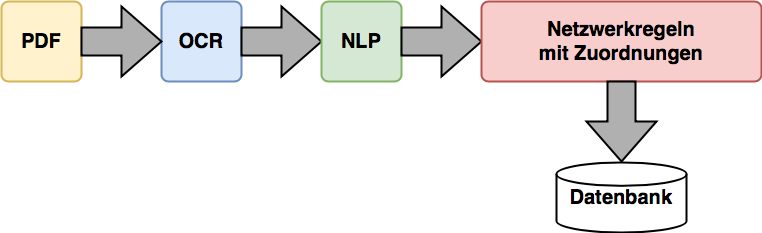

The diagram above was exported from draw.io. Its source (the exported page's mxGraphModel, read from the mxfile embedded in the PNG):
<mxGraphModel dx="1186" dy="711" grid="1" gridSize="10" guides="1" tooltips="1" connect="1" arrows="1" fold="1" page="1" pageScale="1" pageWidth="827" pageHeight="1169" math="0" shadow="0">
  <root>
    <mxCell id="0" />
    <mxCell id="1" parent="0" />
    <mxCell id="8-DRvQo4NJjVipDGxWCo-4" value="&lt;b&gt;&lt;font style=&quot;font-size: 20px&quot;&gt;Datenbank&lt;/font&gt;&lt;/b&gt;" style="strokeWidth=2;html=1;shape=mxgraph.flowchart.database;whiteSpace=wrap;" vertex="1" parent="1">
      <mxGeometry x="595" y="321" width="130" height="70" as="geometry" />
    </mxCell>
    <mxCell id="8-DRvQo4NJjVipDGxWCo-5" value="&lt;b&gt;&lt;font style=&quot;font-size: 20px&quot;&gt;PDF&lt;/font&gt;&lt;/b&gt;" style="rounded=1;whiteSpace=wrap;html=1;absoluteArcSize=1;arcSize=14;strokeWidth=2;fillColor=#fff2cc;strokeColor=#d6b656;" vertex="1" parent="1">
      <mxGeometry x="40" y="160" width="80" height="80" as="geometry" />
    </mxCell>
    <mxCell id="8-DRvQo4NJjVipDGxWCo-6" value="&lt;b&gt;&lt;font style=&quot;font-size: 20px&quot;&gt;OCR&lt;/font&gt;&lt;/b&gt;" style="rounded=1;whiteSpace=wrap;html=1;absoluteArcSize=1;arcSize=14;strokeWidth=2;fillColor=#dae8fc;strokeColor=#6c8ebf;" vertex="1" parent="1">
      <mxGeometry x="200" y="160" width="80" height="80" as="geometry" />
    </mxCell>
    <mxCell id="8-DRvQo4NJjVipDGxWCo-7" value="" style="verticalLabelPosition=bottom;verticalAlign=top;html=1;strokeWidth=2;shape=mxgraph.arrows2.arrow;dy=0.6;dx=40;notch=0;fillColor=#B0B0B0;strokeColor=default;" vertex="1" parent="1">
      <mxGeometry x="120" y="165" width="80" height="70" as="geometry" />
    </mxCell>
    <mxCell id="8-DRvQo4NJjVipDGxWCo-8" value="" style="verticalLabelPosition=bottom;verticalAlign=top;html=1;strokeWidth=2;shape=mxgraph.arrows2.arrow;dy=0.6;dx=40;notch=0;fillColor=#B0B0B0;" vertex="1" parent="1">
      <mxGeometry x="280" y="165" width="80" height="70" as="geometry" />
    </mxCell>
    <mxCell id="8-DRvQo4NJjVipDGxWCo-9" value="&lt;b&gt;&lt;font style=&quot;font-size: 20px&quot;&gt;NLP&lt;/font&gt;&lt;/b&gt;" style="rounded=1;whiteSpace=wrap;html=1;absoluteArcSize=1;arcSize=14;strokeWidth=2;fillColor=#d5e8d4;strokeColor=#82b366;" vertex="1" parent="1">
      <mxGeometry x="360" y="160" width="80" height="80" as="geometry" />
    </mxCell>
    <mxCell id="8-DRvQo4NJjVipDGxWCo-10" value="" style="verticalLabelPosition=bottom;verticalAlign=top;html=1;strokeWidth=2;shape=mxgraph.arrows2.arrow;dy=0.6;dx=40;notch=0;fillColor=#B0B0B0;" vertex="1" parent="1">
      <mxGeometry x="440" y="165" width="80" height="70" as="geometry" />
    </mxCell>
    <mxCell id="8-DRvQo4NJjVipDGxWCo-11" value="&lt;b&gt;&lt;font style=&quot;font-size: 20px&quot;&gt;Netzwerkregeln&lt;br&gt;mit Zuordnungen&lt;br&gt;&lt;/font&gt;&lt;/b&gt;" style="rounded=1;whiteSpace=wrap;html=1;absoluteArcSize=1;arcSize=14;strokeWidth=2;fillColor=#f8cecc;strokeColor=#b85450;" vertex="1" parent="1">
      <mxGeometry x="520" y="160" width="280" height="80" as="geometry" />
    </mxCell>
    <mxCell id="8-DRvQo4NJjVipDGxWCo-12" value="" style="verticalLabelPosition=bottom;verticalAlign=top;html=1;strokeWidth=2;shape=mxgraph.arrows2.arrow;dy=0.6;dx=40;notch=0;fillColor=#B0B0B0;rotation=90;" vertex="1" parent="1">
      <mxGeometry x="620" y="245" width="80" height="70" as="geometry" />
    </mxCell>
  </root>
</mxGraphModel>